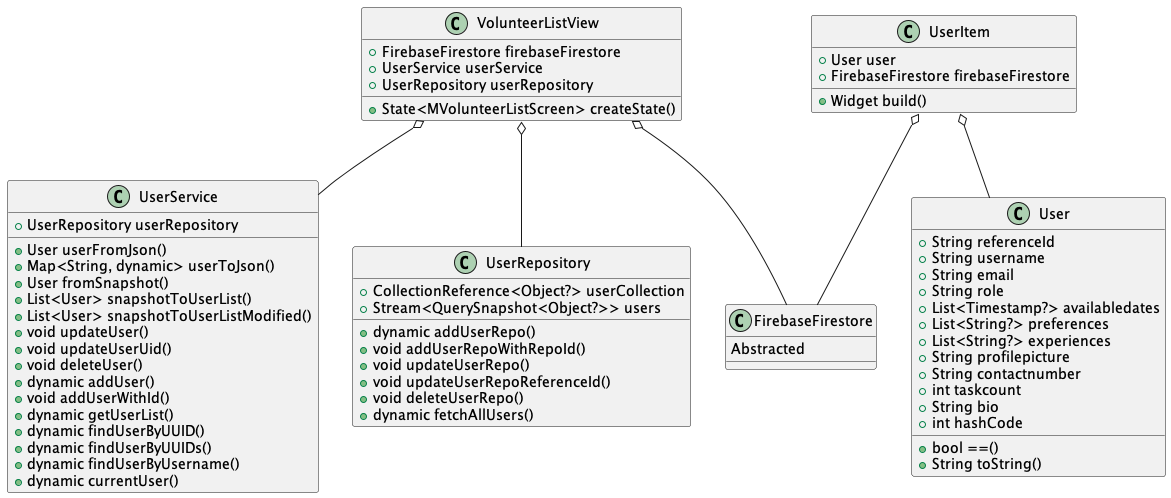

The diagram above was rendered by PlantUML. Its source (embedded in the PNG):
@startuml
class "VolunteerListView" {
  +FirebaseFirestore firebaseFirestore
  +UserService userService
  +UserRepository userRepository
  +State<MVolunteerListScreen> createState()
}

"VolunteerListView" o-- "UserService"
"VolunteerListView" o-- "UserRepository"
"VolunteerListView" o-- "FirebaseFirestore"

class "UserItem" {
  +User user
  +FirebaseFirestore firebaseFirestore
  +Widget build()
}

"UserItem" o-- "User"
"UserItem" o-- "FirebaseFirestore"

class "FirebaseFirestore" {
  Abstracted
}

class "User" {
  +String referenceId
  +String username
  +String email
  +String role
  +List<Timestamp?> availabledates
  +List<String?> preferences
  +List<String?> experiences
  +String profilepicture
  +String contactnumber
  +int taskcount
  +String bio
  +int hashCode
  +bool ==()
  +String toString()
}


class "UserService" {
  +UserRepository userRepository
  +User userFromJson()
  +Map<String, dynamic> userToJson()
  +User fromSnapshot()
  +List<User> snapshotToUserList()
  +List<User> snapshotToUserListModified()
  +void updateUser()
  +void updateUserUid()
  +void deleteUser()
  +dynamic addUser()
  +void addUserWithId()
  +dynamic getUserList()
  +dynamic findUserByUUID()
  +dynamic findUserByUUIDs()
  +dynamic findUserByUsername()
  +dynamic currentUser()
}

class "UserRepository" {
  +CollectionReference<Object?> userCollection
  +Stream<QuerySnapshot<Object?>> users
  +dynamic addUserRepo()
  +void addUserRepoWithRepoId()
  +void updateUserRepo()
  +void updateUserRepoReferenceId()
  +void deleteUserRepo()
  +dynamic fetchAllUsers()
}


@enduml